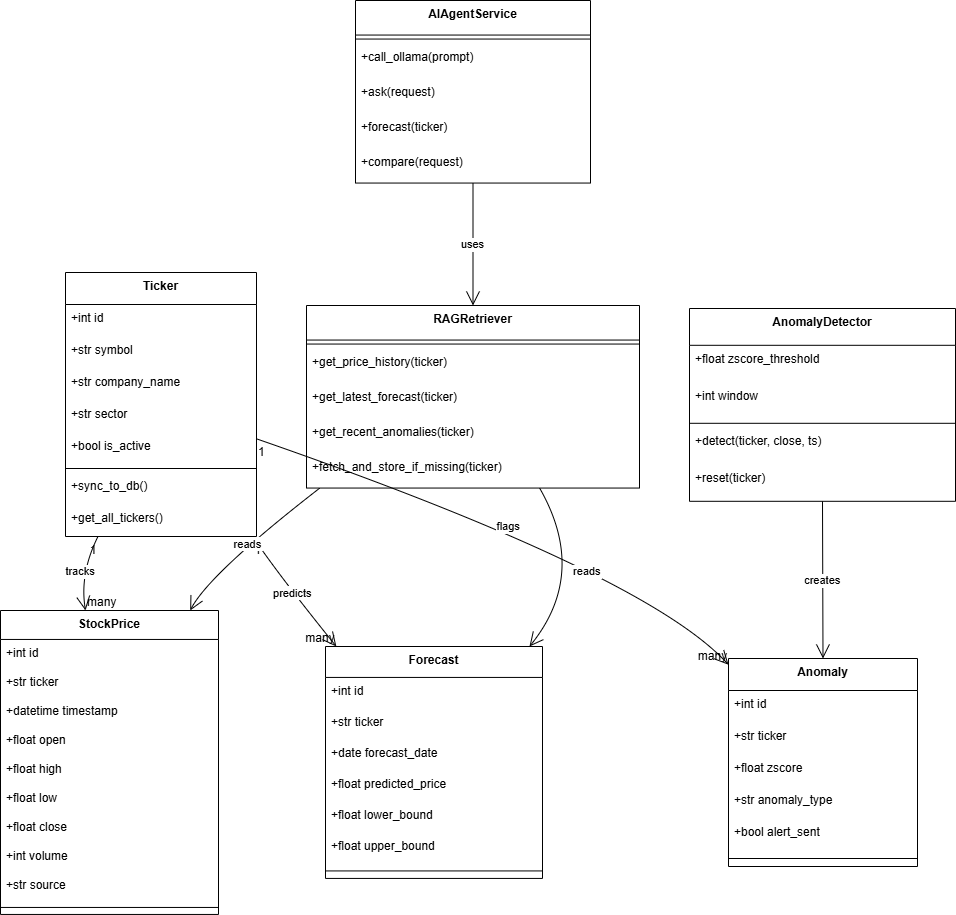

The diagram above was exported from draw.io. Its source (the exported page's mxGraphModel, read from the mxfile embedded in the PNG):
<mxGraphModel dx="1034" dy="564" grid="1" gridSize="10" guides="1" tooltips="1" connect="1" arrows="1" fold="1" page="1" pageScale="1" pageWidth="850" pageHeight="1100" math="0" shadow="0">
  <root>
    <mxCell id="0" />
    <mxCell id="1" parent="0" />
    <mxCell id="7eRUsyuPYO_OjfoICxQn-1" parent="1" style="swimlane;fontStyle=1;align=center;verticalAlign=top;childLayout=stackLayout;horizontal=1;startSize=32;horizontalStack=0;resizeParent=1;resizeParentMax=0;resizeLast=0;collapsible=0;marginBottom=0;" value="Ticker" vertex="1">
      <mxGeometry height="264" width="191" x="85" y="292" as="geometry" />
    </mxCell>
    <mxCell id="7eRUsyuPYO_OjfoICxQn-2" parent="7eRUsyuPYO_OjfoICxQn-1" style="text;strokeColor=none;fillColor=none;align=left;verticalAlign=top;spacingLeft=4;spacingRight=4;overflow=hidden;rotatable=0;points=[[0,0.5],[1,0.5]];portConstraint=eastwest;" value="+int id" vertex="1">
      <mxGeometry height="32" width="191" y="32" as="geometry" />
    </mxCell>
    <mxCell id="7eRUsyuPYO_OjfoICxQn-3" parent="7eRUsyuPYO_OjfoICxQn-1" style="text;strokeColor=none;fillColor=none;align=left;verticalAlign=top;spacingLeft=4;spacingRight=4;overflow=hidden;rotatable=0;points=[[0,0.5],[1,0.5]];portConstraint=eastwest;" value="+str symbol" vertex="1">
      <mxGeometry height="32" width="191" y="64" as="geometry" />
    </mxCell>
    <mxCell id="7eRUsyuPYO_OjfoICxQn-4" parent="7eRUsyuPYO_OjfoICxQn-1" style="text;strokeColor=none;fillColor=none;align=left;verticalAlign=top;spacingLeft=4;spacingRight=4;overflow=hidden;rotatable=0;points=[[0,0.5],[1,0.5]];portConstraint=eastwest;" value="+str company_name" vertex="1">
      <mxGeometry height="32" width="191" y="96" as="geometry" />
    </mxCell>
    <mxCell id="7eRUsyuPYO_OjfoICxQn-5" parent="7eRUsyuPYO_OjfoICxQn-1" style="text;strokeColor=none;fillColor=none;align=left;verticalAlign=top;spacingLeft=4;spacingRight=4;overflow=hidden;rotatable=0;points=[[0,0.5],[1,0.5]];portConstraint=eastwest;" value="+str sector" vertex="1">
      <mxGeometry height="32" width="191" y="128" as="geometry" />
    </mxCell>
    <mxCell id="7eRUsyuPYO_OjfoICxQn-6" parent="7eRUsyuPYO_OjfoICxQn-1" style="text;strokeColor=none;fillColor=none;align=left;verticalAlign=top;spacingLeft=4;spacingRight=4;overflow=hidden;rotatable=0;points=[[0,0.5],[1,0.5]];portConstraint=eastwest;" value="+bool is_active" vertex="1">
      <mxGeometry height="32" width="191" y="160" as="geometry" />
    </mxCell>
    <mxCell id="7eRUsyuPYO_OjfoICxQn-7" parent="7eRUsyuPYO_OjfoICxQn-1" style="line;strokeWidth=1;fillColor=none;align=left;verticalAlign=middle;spacingTop=-1;spacingLeft=3;spacingRight=3;rotatable=0;labelPosition=right;points=[];portConstraint=eastwest;strokeColor=inherit;" vertex="1">
      <mxGeometry height="8" width="191" y="192" as="geometry" />
    </mxCell>
    <mxCell id="7eRUsyuPYO_OjfoICxQn-8" parent="7eRUsyuPYO_OjfoICxQn-1" style="text;strokeColor=none;fillColor=none;align=left;verticalAlign=top;spacingLeft=4;spacingRight=4;overflow=hidden;rotatable=0;points=[[0,0.5],[1,0.5]];portConstraint=eastwest;" value="+sync_to_db()" vertex="1">
      <mxGeometry height="32" width="191" y="200" as="geometry" />
    </mxCell>
    <mxCell id="7eRUsyuPYO_OjfoICxQn-9" parent="7eRUsyuPYO_OjfoICxQn-1" style="text;strokeColor=none;fillColor=none;align=left;verticalAlign=top;spacingLeft=4;spacingRight=4;overflow=hidden;rotatable=0;points=[[0,0.5],[1,0.5]];portConstraint=eastwest;" value="+get_all_tickers()" vertex="1">
      <mxGeometry height="32" width="191" y="232" as="geometry" />
    </mxCell>
    <mxCell id="7eRUsyuPYO_OjfoICxQn-10" parent="1" style="swimlane;fontStyle=1;align=center;verticalAlign=top;childLayout=stackLayout;horizontal=1;startSize=28.952380952380953;horizontalStack=0;resizeParent=1;resizeParentMax=0;resizeLast=0;collapsible=0;marginBottom=0;" value="StockPrice" vertex="1">
      <mxGeometry height="303.95238095238096" width="218" x="20" y="630" as="geometry" />
    </mxCell>
    <mxCell id="7eRUsyuPYO_OjfoICxQn-11" parent="7eRUsyuPYO_OjfoICxQn-10" style="text;strokeColor=none;fillColor=none;align=left;verticalAlign=top;spacingLeft=4;spacingRight=4;overflow=hidden;rotatable=0;points=[[0,0.5],[1,0.5]];portConstraint=eastwest;" value="+int id" vertex="1">
      <mxGeometry height="29" width="218" y="28.952380952380953" as="geometry" />
    </mxCell>
    <mxCell id="7eRUsyuPYO_OjfoICxQn-12" parent="7eRUsyuPYO_OjfoICxQn-10" style="text;strokeColor=none;fillColor=none;align=left;verticalAlign=top;spacingLeft=4;spacingRight=4;overflow=hidden;rotatable=0;points=[[0,0.5],[1,0.5]];portConstraint=eastwest;" value="+str ticker" vertex="1">
      <mxGeometry height="29" width="218" y="57.95238095238095" as="geometry" />
    </mxCell>
    <mxCell id="7eRUsyuPYO_OjfoICxQn-13" parent="7eRUsyuPYO_OjfoICxQn-10" style="text;strokeColor=none;fillColor=none;align=left;verticalAlign=top;spacingLeft=4;spacingRight=4;overflow=hidden;rotatable=0;points=[[0,0.5],[1,0.5]];portConstraint=eastwest;" value="+datetime timestamp" vertex="1">
      <mxGeometry height="29" width="218" y="86.95238095238095" as="geometry" />
    </mxCell>
    <mxCell id="7eRUsyuPYO_OjfoICxQn-14" parent="7eRUsyuPYO_OjfoICxQn-10" style="text;strokeColor=none;fillColor=none;align=left;verticalAlign=top;spacingLeft=4;spacingRight=4;overflow=hidden;rotatable=0;points=[[0,0.5],[1,0.5]];portConstraint=eastwest;" value="+float open" vertex="1">
      <mxGeometry height="29" width="218" y="115.95238095238095" as="geometry" />
    </mxCell>
    <mxCell id="7eRUsyuPYO_OjfoICxQn-15" parent="7eRUsyuPYO_OjfoICxQn-10" style="text;strokeColor=none;fillColor=none;align=left;verticalAlign=top;spacingLeft=4;spacingRight=4;overflow=hidden;rotatable=0;points=[[0,0.5],[1,0.5]];portConstraint=eastwest;" value="+float high" vertex="1">
      <mxGeometry height="29" width="218" y="144.95238095238096" as="geometry" />
    </mxCell>
    <mxCell id="7eRUsyuPYO_OjfoICxQn-16" parent="7eRUsyuPYO_OjfoICxQn-10" style="text;strokeColor=none;fillColor=none;align=left;verticalAlign=top;spacingLeft=4;spacingRight=4;overflow=hidden;rotatable=0;points=[[0,0.5],[1,0.5]];portConstraint=eastwest;" value="+float low" vertex="1">
      <mxGeometry height="29" width="218" y="173.95238095238096" as="geometry" />
    </mxCell>
    <mxCell id="7eRUsyuPYO_OjfoICxQn-17" parent="7eRUsyuPYO_OjfoICxQn-10" style="text;strokeColor=none;fillColor=none;align=left;verticalAlign=top;spacingLeft=4;spacingRight=4;overflow=hidden;rotatable=0;points=[[0,0.5],[1,0.5]];portConstraint=eastwest;" value="+float close" vertex="1">
      <mxGeometry height="29" width="218" y="202.95238095238096" as="geometry" />
    </mxCell>
    <mxCell id="7eRUsyuPYO_OjfoICxQn-18" parent="7eRUsyuPYO_OjfoICxQn-10" style="text;strokeColor=none;fillColor=none;align=left;verticalAlign=top;spacingLeft=4;spacingRight=4;overflow=hidden;rotatable=0;points=[[0,0.5],[1,0.5]];portConstraint=eastwest;" value="+int volume" vertex="1">
      <mxGeometry height="29" width="218" y="231.95238095238096" as="geometry" />
    </mxCell>
    <mxCell id="7eRUsyuPYO_OjfoICxQn-19" parent="7eRUsyuPYO_OjfoICxQn-10" style="text;strokeColor=none;fillColor=none;align=left;verticalAlign=top;spacingLeft=4;spacingRight=4;overflow=hidden;rotatable=0;points=[[0,0.5],[1,0.5]];portConstraint=eastwest;" value="+str source" vertex="1">
      <mxGeometry height="29" width="218" y="260.95238095238096" as="geometry" />
    </mxCell>
    <mxCell id="7eRUsyuPYO_OjfoICxQn-20" parent="7eRUsyuPYO_OjfoICxQn-10" style="line;strokeWidth=1;fillColor=none;align=left;verticalAlign=middle;spacingTop=-1;spacingLeft=3;spacingRight=3;rotatable=0;labelPosition=right;points=[];portConstraint=eastwest;strokeColor=inherit;" vertex="1">
      <mxGeometry height="14" width="218" y="289.95238095238096" as="geometry" />
    </mxCell>
    <mxCell id="7eRUsyuPYO_OjfoICxQn-21" parent="1" style="swimlane;fontStyle=1;align=center;verticalAlign=top;childLayout=stackLayout;horizontal=1;startSize=32;horizontalStack=0;resizeParent=1;resizeParentMax=0;resizeLast=0;collapsible=0;marginBottom=0;" value="Anomaly" vertex="1">
      <mxGeometry height="208" width="189" x="748" y="678" as="geometry" />
    </mxCell>
    <mxCell id="7eRUsyuPYO_OjfoICxQn-22" parent="7eRUsyuPYO_OjfoICxQn-21" style="text;strokeColor=none;fillColor=none;align=left;verticalAlign=top;spacingLeft=4;spacingRight=4;overflow=hidden;rotatable=0;points=[[0,0.5],[1,0.5]];portConstraint=eastwest;" value="+int id" vertex="1">
      <mxGeometry height="32" width="189" y="32" as="geometry" />
    </mxCell>
    <mxCell id="7eRUsyuPYO_OjfoICxQn-23" parent="7eRUsyuPYO_OjfoICxQn-21" style="text;strokeColor=none;fillColor=none;align=left;verticalAlign=top;spacingLeft=4;spacingRight=4;overflow=hidden;rotatable=0;points=[[0,0.5],[1,0.5]];portConstraint=eastwest;" value="+str ticker" vertex="1">
      <mxGeometry height="32" width="189" y="64" as="geometry" />
    </mxCell>
    <mxCell id="7eRUsyuPYO_OjfoICxQn-24" parent="7eRUsyuPYO_OjfoICxQn-21" style="text;strokeColor=none;fillColor=none;align=left;verticalAlign=top;spacingLeft=4;spacingRight=4;overflow=hidden;rotatable=0;points=[[0,0.5],[1,0.5]];portConstraint=eastwest;" value="+float zscore" vertex="1">
      <mxGeometry height="32" width="189" y="96" as="geometry" />
    </mxCell>
    <mxCell id="7eRUsyuPYO_OjfoICxQn-25" parent="7eRUsyuPYO_OjfoICxQn-21" style="text;strokeColor=none;fillColor=none;align=left;verticalAlign=top;spacingLeft=4;spacingRight=4;overflow=hidden;rotatable=0;points=[[0,0.5],[1,0.5]];portConstraint=eastwest;" value="+str anomaly_type" vertex="1">
      <mxGeometry height="32" width="189" y="128" as="geometry" />
    </mxCell>
    <mxCell id="7eRUsyuPYO_OjfoICxQn-26" parent="7eRUsyuPYO_OjfoICxQn-21" style="text;strokeColor=none;fillColor=none;align=left;verticalAlign=top;spacingLeft=4;spacingRight=4;overflow=hidden;rotatable=0;points=[[0,0.5],[1,0.5]];portConstraint=eastwest;" value="+bool alert_sent" vertex="1">
      <mxGeometry height="32" width="189" y="160" as="geometry" />
    </mxCell>
    <mxCell id="7eRUsyuPYO_OjfoICxQn-27" parent="7eRUsyuPYO_OjfoICxQn-21" style="line;strokeWidth=1;fillColor=none;align=left;verticalAlign=middle;spacingTop=-1;spacingLeft=3;spacingRight=3;rotatable=0;labelPosition=right;points=[];portConstraint=eastwest;strokeColor=inherit;" vertex="1">
      <mxGeometry height="16" width="189" y="192" as="geometry" />
    </mxCell>
    <mxCell id="7eRUsyuPYO_OjfoICxQn-28" parent="1" style="swimlane;fontStyle=1;align=center;verticalAlign=top;childLayout=stackLayout;horizontal=1;startSize=30.933333333333334;horizontalStack=0;resizeParent=1;resizeParentMax=0;resizeLast=0;collapsible=0;marginBottom=0;" value="Forecast" vertex="1">
      <mxGeometry height="231.93333333333334" width="217" x="345" y="666" as="geometry" />
    </mxCell>
    <mxCell id="7eRUsyuPYO_OjfoICxQn-29" parent="7eRUsyuPYO_OjfoICxQn-28" style="text;strokeColor=none;fillColor=none;align=left;verticalAlign=top;spacingLeft=4;spacingRight=4;overflow=hidden;rotatable=0;points=[[0,0.5],[1,0.5]];portConstraint=eastwest;" value="+int id" vertex="1">
      <mxGeometry height="31" width="217" y="30.933333333333334" as="geometry" />
    </mxCell>
    <mxCell id="7eRUsyuPYO_OjfoICxQn-30" parent="7eRUsyuPYO_OjfoICxQn-28" style="text;strokeColor=none;fillColor=none;align=left;verticalAlign=top;spacingLeft=4;spacingRight=4;overflow=hidden;rotatable=0;points=[[0,0.5],[1,0.5]];portConstraint=eastwest;" value="+str ticker" vertex="1">
      <mxGeometry height="31" width="217" y="61.93333333333334" as="geometry" />
    </mxCell>
    <mxCell id="7eRUsyuPYO_OjfoICxQn-31" parent="7eRUsyuPYO_OjfoICxQn-28" style="text;strokeColor=none;fillColor=none;align=left;verticalAlign=top;spacingLeft=4;spacingRight=4;overflow=hidden;rotatable=0;points=[[0,0.5],[1,0.5]];portConstraint=eastwest;" value="+date forecast_date" vertex="1">
      <mxGeometry height="31" width="217" y="92.93333333333334" as="geometry" />
    </mxCell>
    <mxCell id="7eRUsyuPYO_OjfoICxQn-32" parent="7eRUsyuPYO_OjfoICxQn-28" style="text;strokeColor=none;fillColor=none;align=left;verticalAlign=top;spacingLeft=4;spacingRight=4;overflow=hidden;rotatable=0;points=[[0,0.5],[1,0.5]];portConstraint=eastwest;" value="+float predicted_price" vertex="1">
      <mxGeometry height="31" width="217" y="123.93333333333334" as="geometry" />
    </mxCell>
    <mxCell id="7eRUsyuPYO_OjfoICxQn-33" parent="7eRUsyuPYO_OjfoICxQn-28" style="text;strokeColor=none;fillColor=none;align=left;verticalAlign=top;spacingLeft=4;spacingRight=4;overflow=hidden;rotatable=0;points=[[0,0.5],[1,0.5]];portConstraint=eastwest;" value="+float lower_bound" vertex="1">
      <mxGeometry height="31" width="217" y="154.93333333333334" as="geometry" />
    </mxCell>
    <mxCell id="7eRUsyuPYO_OjfoICxQn-34" parent="7eRUsyuPYO_OjfoICxQn-28" style="text;strokeColor=none;fillColor=none;align=left;verticalAlign=top;spacingLeft=4;spacingRight=4;overflow=hidden;rotatable=0;points=[[0,0.5],[1,0.5]];portConstraint=eastwest;" value="+float upper_bound" vertex="1">
      <mxGeometry height="31" width="217" y="185.93333333333334" as="geometry" />
    </mxCell>
    <mxCell id="7eRUsyuPYO_OjfoICxQn-35" parent="7eRUsyuPYO_OjfoICxQn-28" style="line;strokeWidth=1;fillColor=none;align=left;verticalAlign=middle;spacingTop=-1;spacingLeft=3;spacingRight=3;rotatable=0;labelPosition=right;points=[];portConstraint=eastwest;strokeColor=inherit;" vertex="1">
      <mxGeometry height="15" width="217" y="216.93333333333334" as="geometry" />
    </mxCell>
    <mxCell id="7eRUsyuPYO_OjfoICxQn-36" parent="1" style="swimlane;fontStyle=1;align=center;verticalAlign=top;childLayout=stackLayout;horizontal=1;startSize=36.8;horizontalStack=0;resizeParent=1;resizeParentMax=0;resizeLast=0;collapsible=0;marginBottom=0;" value="AnomalyDetector" vertex="1">
      <mxGeometry height="192.8" width="266" x="709" y="328" as="geometry" />
    </mxCell>
    <mxCell id="7eRUsyuPYO_OjfoICxQn-37" parent="7eRUsyuPYO_OjfoICxQn-36" style="text;strokeColor=none;fillColor=none;align=left;verticalAlign=top;spacingLeft=4;spacingRight=4;overflow=hidden;rotatable=0;points=[[0,0.5],[1,0.5]];portConstraint=eastwest;" value="+float zscore_threshold" vertex="1">
      <mxGeometry height="37" width="266" y="36.8" as="geometry" />
    </mxCell>
    <mxCell id="7eRUsyuPYO_OjfoICxQn-38" parent="7eRUsyuPYO_OjfoICxQn-36" style="text;strokeColor=none;fillColor=none;align=left;verticalAlign=top;spacingLeft=4;spacingRight=4;overflow=hidden;rotatable=0;points=[[0,0.5],[1,0.5]];portConstraint=eastwest;" value="+int window" vertex="1">
      <mxGeometry height="37" width="266" y="73.8" as="geometry" />
    </mxCell>
    <mxCell id="7eRUsyuPYO_OjfoICxQn-39" parent="7eRUsyuPYO_OjfoICxQn-36" style="line;strokeWidth=1;fillColor=none;align=left;verticalAlign=middle;spacingTop=-1;spacingLeft=3;spacingRight=3;rotatable=0;labelPosition=right;points=[];portConstraint=eastwest;strokeColor=inherit;" vertex="1">
      <mxGeometry height="8" width="266" y="110.8" as="geometry" />
    </mxCell>
    <mxCell id="7eRUsyuPYO_OjfoICxQn-40" parent="7eRUsyuPYO_OjfoICxQn-36" style="text;strokeColor=none;fillColor=none;align=left;verticalAlign=top;spacingLeft=4;spacingRight=4;overflow=hidden;rotatable=0;points=[[0,0.5],[1,0.5]];portConstraint=eastwest;" value="+detect(ticker, close, ts)" vertex="1">
      <mxGeometry height="37" width="266" y="118.8" as="geometry" />
    </mxCell>
    <mxCell id="7eRUsyuPYO_OjfoICxQn-41" parent="7eRUsyuPYO_OjfoICxQn-36" style="text;strokeColor=none;fillColor=none;align=left;verticalAlign=top;spacingLeft=4;spacingRight=4;overflow=hidden;rotatable=0;points=[[0,0.5],[1,0.5]];portConstraint=eastwest;" value="+reset(ticker)" vertex="1">
      <mxGeometry height="37" width="266" y="155.8" as="geometry" />
    </mxCell>
    <mxCell id="7eRUsyuPYO_OjfoICxQn-42" parent="1" style="swimlane;fontStyle=1;align=center;verticalAlign=top;childLayout=stackLayout;horizontal=1;startSize=34.54545454545455;horizontalStack=0;resizeParent=1;resizeParentMax=0;resizeLast=0;collapsible=0;marginBottom=0;" value="RAGRetriever" vertex="1">
      <mxGeometry height="182.54545454545456" width="333" x="326" y="325" as="geometry" />
    </mxCell>
    <mxCell id="7eRUsyuPYO_OjfoICxQn-43" parent="7eRUsyuPYO_OjfoICxQn-42" style="line;strokeWidth=1;fillColor=none;align=left;verticalAlign=middle;spacingTop=-1;spacingLeft=3;spacingRight=3;rotatable=0;labelPosition=right;points=[];portConstraint=eastwest;strokeColor=inherit;" vertex="1">
      <mxGeometry height="8" width="333" y="34.54545454545455" as="geometry" />
    </mxCell>
    <mxCell id="7eRUsyuPYO_OjfoICxQn-44" parent="7eRUsyuPYO_OjfoICxQn-42" style="text;strokeColor=none;fillColor=none;align=left;verticalAlign=top;spacingLeft=4;spacingRight=4;overflow=hidden;rotatable=0;points=[[0,0.5],[1,0.5]];portConstraint=eastwest;" value="+get_price_history(ticker)" vertex="1">
      <mxGeometry height="35" width="333" y="42.54545454545455" as="geometry" />
    </mxCell>
    <mxCell id="7eRUsyuPYO_OjfoICxQn-45" parent="7eRUsyuPYO_OjfoICxQn-42" style="text;strokeColor=none;fillColor=none;align=left;verticalAlign=top;spacingLeft=4;spacingRight=4;overflow=hidden;rotatable=0;points=[[0,0.5],[1,0.5]];portConstraint=eastwest;" value="+get_latest_forecast(ticker)" vertex="1">
      <mxGeometry height="35" width="333" y="77.54545454545455" as="geometry" />
    </mxCell>
    <mxCell id="7eRUsyuPYO_OjfoICxQn-46" parent="7eRUsyuPYO_OjfoICxQn-42" style="text;strokeColor=none;fillColor=none;align=left;verticalAlign=top;spacingLeft=4;spacingRight=4;overflow=hidden;rotatable=0;points=[[0,0.5],[1,0.5]];portConstraint=eastwest;" value="+get_recent_anomalies(ticker)" vertex="1">
      <mxGeometry height="35" width="333" y="112.54545454545455" as="geometry" />
    </mxCell>
    <mxCell id="7eRUsyuPYO_OjfoICxQn-47" parent="7eRUsyuPYO_OjfoICxQn-42" style="text;strokeColor=none;fillColor=none;align=left;verticalAlign=top;spacingLeft=4;spacingRight=4;overflow=hidden;rotatable=0;points=[[0,0.5],[1,0.5]];portConstraint=eastwest;" value="+fetch_and_store_if_missing(ticker)" vertex="1">
      <mxGeometry height="35" width="333" y="147.54545454545456" as="geometry" />
    </mxCell>
    <mxCell id="7eRUsyuPYO_OjfoICxQn-48" parent="1" style="swimlane;fontStyle=1;align=center;verticalAlign=top;childLayout=stackLayout;horizontal=1;startSize=34.54545454545455;horizontalStack=0;resizeParent=1;resizeParentMax=0;resizeLast=0;collapsible=0;marginBottom=0;" value="AIAgentService" vertex="1">
      <mxGeometry height="182.54545454545456" width="235" x="375" y="20" as="geometry" />
    </mxCell>
    <mxCell id="7eRUsyuPYO_OjfoICxQn-49" parent="7eRUsyuPYO_OjfoICxQn-48" style="line;strokeWidth=1;fillColor=none;align=left;verticalAlign=middle;spacingTop=-1;spacingLeft=3;spacingRight=3;rotatable=0;labelPosition=right;points=[];portConstraint=eastwest;strokeColor=inherit;" vertex="1">
      <mxGeometry height="8" width="235" y="34.54545454545455" as="geometry" />
    </mxCell>
    <mxCell id="7eRUsyuPYO_OjfoICxQn-50" parent="7eRUsyuPYO_OjfoICxQn-48" style="text;strokeColor=none;fillColor=none;align=left;verticalAlign=top;spacingLeft=4;spacingRight=4;overflow=hidden;rotatable=0;points=[[0,0.5],[1,0.5]];portConstraint=eastwest;" value="+call_ollama(prompt)" vertex="1">
      <mxGeometry height="35" width="235" y="42.54545454545455" as="geometry" />
    </mxCell>
    <mxCell id="7eRUsyuPYO_OjfoICxQn-51" parent="7eRUsyuPYO_OjfoICxQn-48" style="text;strokeColor=none;fillColor=none;align=left;verticalAlign=top;spacingLeft=4;spacingRight=4;overflow=hidden;rotatable=0;points=[[0,0.5],[1,0.5]];portConstraint=eastwest;" value="+ask(request)" vertex="1">
      <mxGeometry height="35" width="235" y="77.54545454545455" as="geometry" />
    </mxCell>
    <mxCell id="7eRUsyuPYO_OjfoICxQn-52" parent="7eRUsyuPYO_OjfoICxQn-48" style="text;strokeColor=none;fillColor=none;align=left;verticalAlign=top;spacingLeft=4;spacingRight=4;overflow=hidden;rotatable=0;points=[[0,0.5],[1,0.5]];portConstraint=eastwest;" value="+forecast(ticker)" vertex="1">
      <mxGeometry height="35" width="235" y="112.54545454545455" as="geometry" />
    </mxCell>
    <mxCell id="7eRUsyuPYO_OjfoICxQn-53" parent="7eRUsyuPYO_OjfoICxQn-48" style="text;strokeColor=none;fillColor=none;align=left;verticalAlign=top;spacingLeft=4;spacingRight=4;overflow=hidden;rotatable=0;points=[[0,0.5],[1,0.5]];portConstraint=eastwest;" value="+compare(request)" vertex="1">
      <mxGeometry height="35" width="235" y="147.54545454545456" as="geometry" />
    </mxCell>
    <mxCell id="7eRUsyuPYO_OjfoICxQn-54" edge="1" parent="1" source="7eRUsyuPYO_OjfoICxQn-1" style="curved=1;startArrow=none;endArrow=open;endSize=12;exitX=0.17;exitY=1;entryX=0.39;entryY=0;rounded=0;" target="7eRUsyuPYO_OjfoICxQn-10" value="tracks">
      <mxGeometry relative="1" as="geometry">
        <Array as="points">
          <mxPoint x="99" y="593" />
        </Array>
      </mxGeometry>
    </mxCell>
    <mxCell id="7eRUsyuPYO_OjfoICxQn-55" parent="7eRUsyuPYO_OjfoICxQn-54" style="edgeLabel;resizable=0;labelBackgroundColor=none;fontSize=12;align=right;verticalAlign=top;" value="1" vertex="1">
      <mxGeometry relative="1" x="-1" as="geometry" />
    </mxCell>
    <mxCell id="7eRUsyuPYO_OjfoICxQn-56" parent="7eRUsyuPYO_OjfoICxQn-54" style="edgeLabel;resizable=0;labelBackgroundColor=none;fontSize=12;align=left;verticalAlign=bottom;" value="many" vertex="1">
      <mxGeometry relative="1" x="1" as="geometry" />
    </mxCell>
    <mxCell id="7eRUsyuPYO_OjfoICxQn-57" edge="1" parent="1" source="7eRUsyuPYO_OjfoICxQn-1" style="curved=1;startArrow=none;endArrow=open;endSize=12;exitX=1;exitY=0.63;entryX=0;entryY=0.03;rounded=0;" target="7eRUsyuPYO_OjfoICxQn-21" value="flags">
      <mxGeometry relative="1" as="geometry">
        <Array as="points">
          <mxPoint x="664" y="593" />
        </Array>
      </mxGeometry>
    </mxCell>
    <mxCell id="7eRUsyuPYO_OjfoICxQn-58" parent="7eRUsyuPYO_OjfoICxQn-57" style="edgeLabel;resizable=0;labelBackgroundColor=none;fontSize=12;align=left;verticalAlign=top;" value="1" vertex="1">
      <mxGeometry relative="1" x="-1" as="geometry" />
    </mxCell>
    <mxCell id="7eRUsyuPYO_OjfoICxQn-59" parent="7eRUsyuPYO_OjfoICxQn-57" style="edgeLabel;resizable=0;labelBackgroundColor=none;fontSize=12;align=right;verticalAlign=bottom;" value="many" vertex="1">
      <mxGeometry relative="1" x="1" as="geometry" />
    </mxCell>
    <mxCell id="7eRUsyuPYO_OjfoICxQn-60" edge="1" parent="1" source="7eRUsyuPYO_OjfoICxQn-1" style="curved=1;startArrow=none;endArrow=open;endSize=12;exitX=0.98;exitY=1;entryX=0.05;entryY=0;rounded=0;" target="7eRUsyuPYO_OjfoICxQn-28" value="predicts">
      <mxGeometry relative="1" as="geometry">
        <Array as="points">
          <mxPoint x="297" y="593" />
        </Array>
      </mxGeometry>
    </mxCell>
    <mxCell id="7eRUsyuPYO_OjfoICxQn-61" parent="7eRUsyuPYO_OjfoICxQn-60" style="edgeLabel;resizable=0;labelBackgroundColor=none;fontSize=12;align=left;verticalAlign=top;" value="1" vertex="1">
      <mxGeometry relative="1" x="-1" as="geometry" />
    </mxCell>
    <mxCell id="7eRUsyuPYO_OjfoICxQn-62" parent="7eRUsyuPYO_OjfoICxQn-60" style="edgeLabel;resizable=0;labelBackgroundColor=none;fontSize=12;align=right;verticalAlign=bottom;" value="many" vertex="1">
      <mxGeometry relative="1" x="1" as="geometry" />
    </mxCell>
    <mxCell id="7eRUsyuPYO_OjfoICxQn-63" edge="1" parent="1" source="7eRUsyuPYO_OjfoICxQn-36" style="curved=1;startArrow=none;endArrow=open;endSize=12;exitX=0.5;exitY=1;entryX=0.5;entryY=0;rounded=0;" target="7eRUsyuPYO_OjfoICxQn-21" value="creates">
      <mxGeometry relative="1" as="geometry">
        <Array as="points" />
      </mxGeometry>
    </mxCell>
    <mxCell id="7eRUsyuPYO_OjfoICxQn-64" edge="1" parent="1" source="7eRUsyuPYO_OjfoICxQn-42" style="curved=1;startArrow=none;endArrow=open;endSize=12;exitX=0.04;exitY=1;entryX=0.87;entryY=0;rounded=0;" target="7eRUsyuPYO_OjfoICxQn-10" value="reads">
      <mxGeometry relative="1" as="geometry">
        <Array as="points">
          <mxPoint x="229" y="593" />
        </Array>
      </mxGeometry>
    </mxCell>
    <mxCell id="7eRUsyuPYO_OjfoICxQn-65" edge="1" parent="1" source="7eRUsyuPYO_OjfoICxQn-42" style="curved=1;startArrow=none;endArrow=open;endSize=12;exitX=0.7;exitY=1;entryX=0.94;entryY=0;rounded=0;" target="7eRUsyuPYO_OjfoICxQn-28" value="reads">
      <mxGeometry relative="1" as="geometry">
        <Array as="points">
          <mxPoint x="608" y="593" />
        </Array>
      </mxGeometry>
    </mxCell>
    <mxCell id="7eRUsyuPYO_OjfoICxQn-66" edge="1" parent="1" source="7eRUsyuPYO_OjfoICxQn-48" style="curved=1;startArrow=none;endArrow=open;endSize=12;exitX=0.5;exitY=1;entryX=0.5;entryY=0;rounded=0;" target="7eRUsyuPYO_OjfoICxQn-42" value="uses">
      <mxGeometry relative="1" as="geometry">
        <Array as="points" />
      </mxGeometry>
    </mxCell>
  </root>
</mxGraphModel>